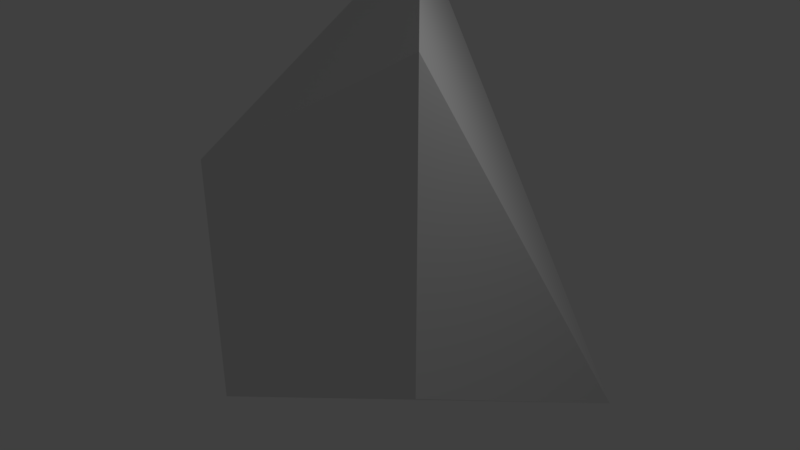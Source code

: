 # Source: untitled.blend  (saved by Blender 2.79.0; exported with 4.5.12 LTS)
import bpy
from mathutils import Matrix  # noqa: F401  (used for matrix-valued properties, if any)

bpy.ops.wm.read_factory_settings(use_empty=True)
scene = bpy.context.scene
scene.name = 'Scene'

# ---- collections
col_collection_1 = bpy.data.collections.new('Collection 1'); scene.collection.children.link(col_collection_1)

# ---- world
world_world = bpy.data.worlds.new('World'); scene.world = world_world
world_world.color = (0.05088, 0.05088, 0.05088)
world_world.use_sun_shadow = False
world_world.sun_shadow_jitter_overblur = 0.0
world_world.cycles.sampling_method = 'MANUAL'

# ---- cameras
cam_camera = bpy.data.cameras.new('Camera')
cam_camera.clip_end = 100.0
cam_camera.lens = 35.0
cam_camera.sensor_width = 32.0
cam_camera.sensor_height = 18.0
cam_camera.ortho_scale = 7.314
cam_camera.dof.focus_distance = 0.0
cam_camera.dof.aperture_fstop = 128.0

# ---- lights
light_lamp = bpy.data.lights.new('Lamp', 'POINT')
light_lamp.transmission_factor = 0.0
light_lamp.cutoff_distance = 30.0
light_lamp.energy = 100.0
light_lamp.shadow_buffer_clip_start = 1.001
light_lamp.shadow_soft_size = 0.1
light_lamp.shadow_maximum_resolution = 0.006
light_lamp.use_absolute_resolution = True

# ---- meshes
me_cube_001 = bpy.data.meshes.new('Cube.001')
me_cube_001.from_pydata([(-1.15, 0.1191, -0.3877), (-1.15, 0.1191, 0.8751), (-1.15, 2.119, -0.07211), (-1.026, 1.968, 1.719), (0.8495, 0.1191, 1.612), (0.8495, 2.119, -0.3877), (0.8495, 0.1191, 0.3452), (0.8495, 2.116, -0.3848), (0.8476, 2.119, -0.3857)], [], [(0, 1, 3, 2), (2, 3, 8, 5), (5, 7, 6, 0), (2, 5, 0), (5, 8, 7), (7, 8, 3, 4), (4, 3, 1), (6, 7, 4), (0, 6, 4, 1)])
me_cube_001.use_remesh_preserve_volume = False
me_cube_001.use_remesh_preserve_attributes = False
me_cube_001.use_mirror_vertex_groups = False
me_cube_001.update()

# ---- objects
ob_cube = bpy.data.objects.new('Cube', me_cube_001)
ob_lamp = bpy.data.objects.new('Lamp', light_lamp)
ob_camera = bpy.data.objects.new('Camera', cam_camera)

# ---- transforms, parenting, visibility, modifiers, constraints
ob_cube.location = (0.3716, -1.415, -1.562)
ob_cube.scale = (2.0, 2.0, 3.0)
ob_cube.lineart.crease_threshold = 0.0
ob_lamp.location = (4.076, 1.005, 5.904)
ob_lamp.rotation_euler = (0.6503, 0.05522, 1.866)
ob_lamp.lock_rotations_4d = False
ob_lamp.empty_display_type = 'ARROWS'
ob_lamp.color = (0.0, 0.0, 0.0, 0.0)
ob_lamp.lineart.crease_threshold = 0.0
ob_camera.location = (7.481, -6.508, 5.344)
ob_camera.rotation_euler = (1.109, 0.0, 0.8149)
ob_camera.lock_rotations_4d = False
ob_camera.empty_display_type = 'ARROWS'
ob_camera.color = (0.0, 0.0, 0.0, 0.0)
ob_camera.display_type = 'WIRE'
ob_camera.lineart.crease_threshold = 0.0

# ---- collection membership
col_collection_1.objects.link(ob_cube)
col_collection_1.objects.link(ob_lamp)
col_collection_1.objects.link(ob_camera)

# ---- scene / render settings (as saved in the file)
scene.camera = ob_camera
scene.frame_start = 1; scene.frame_end = 250; scene.frame_set(0)
scene.render.engine = 'BLENDER_EEVEE_NEXT'
scene.render.resolution_percentage = 50
scene.render.dither_intensity = 0.0
scene.cycles.use_denoising = False
scene.cycles.samples = 128
scene.cycles.sampling_pattern = 'TABULATED_SOBOL'
scene.cycles.use_adaptive_sampling = False
scene.cycles.use_light_tree = False
scene.cycles.blur_glossy = 0.0
scene.cycles.sample_clamp_indirect = 0.0
scene.view_settings.view_transform = 'Standard'
bpy.context.view_layer.update()
